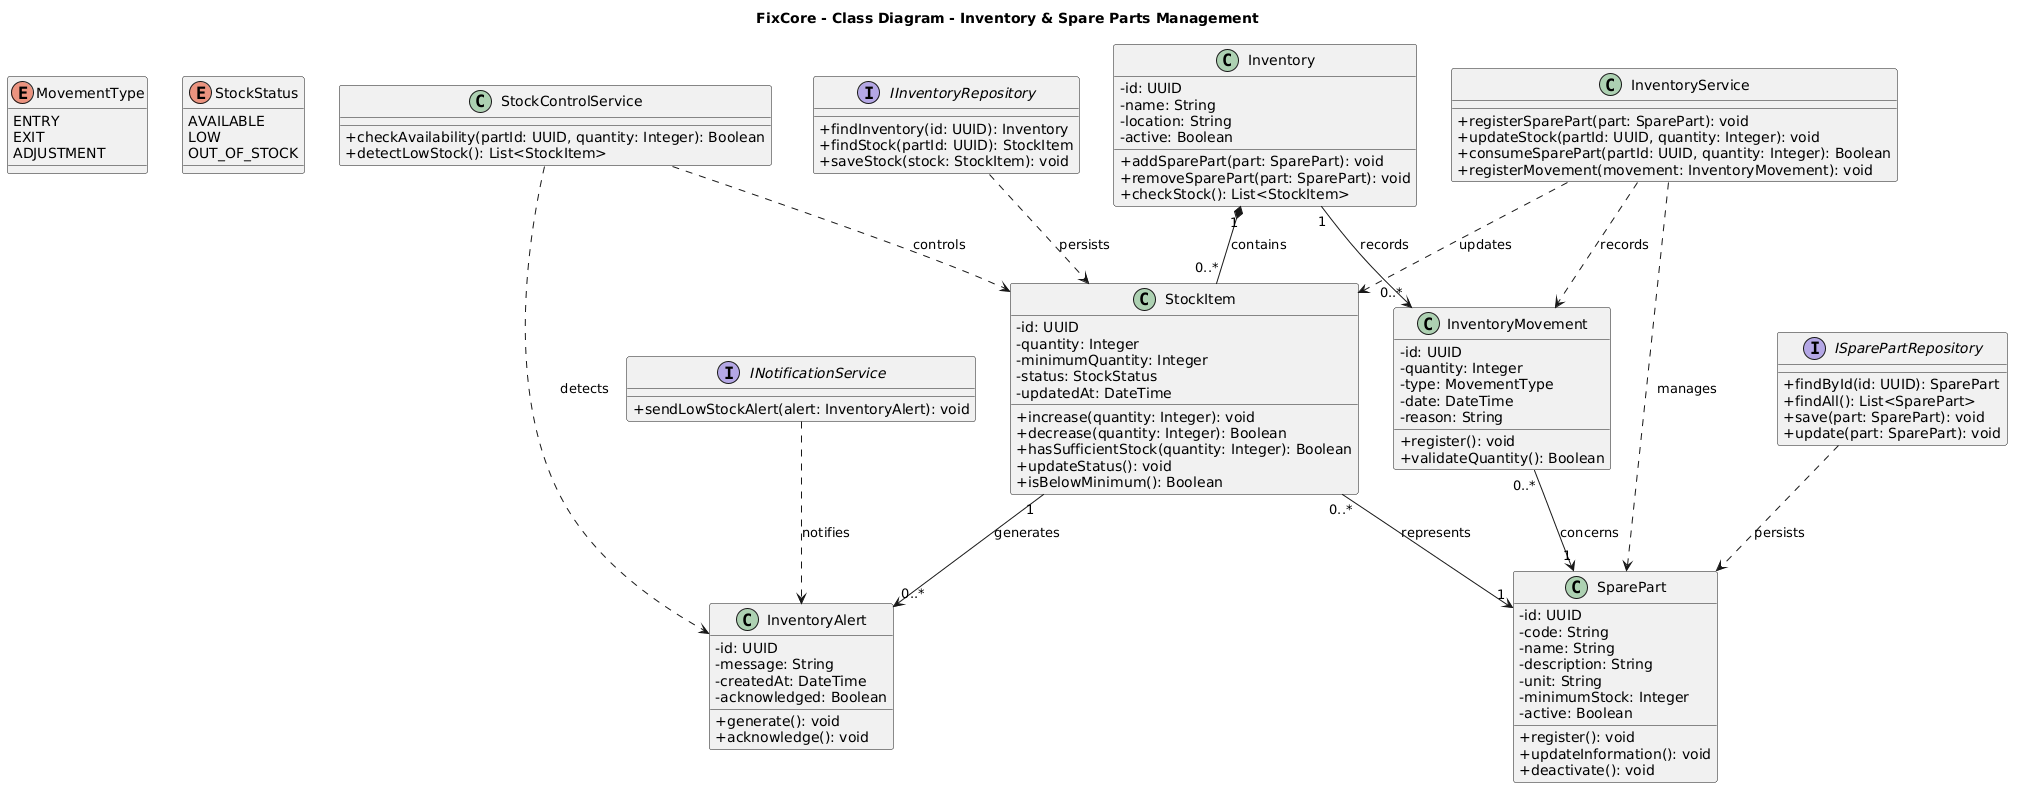

The diagram above was rendered by PlantUML. Its source (embedded in the PNG):
@startuml
title FixCore - Class Diagram - Inventory & Spare Parts Management

skinparam classAttributeIconSize 0

' ============================================================
' ENUMERACIONES
' ============================================================

enum MovementType {
    ENTRY
    EXIT
    ADJUSTMENT
}

enum StockStatus {
    AVAILABLE
    LOW
    OUT_OF_STOCK
}

' ============================================================
' CLASES
' ============================================================

class SparePart {
    - id: UUID
    - code: String
    - name: String
    - description: String
    - unit: String
    - minimumStock: Integer
    - active: Boolean

    + register(): void
    + updateInformation(): void
    + deactivate(): void
}

class Inventory {
    - id: UUID
    - name: String
    - location: String
    - active: Boolean

    + addSparePart(part: SparePart): void
    + removeSparePart(part: SparePart): void
    + checkStock(): List<StockItem>
}

class StockItem {
    - id: UUID
    - quantity: Integer
    - minimumQuantity: Integer
    - status: StockStatus
    - updatedAt: DateTime

    + increase(quantity: Integer): void
    + decrease(quantity: Integer): Boolean
    + hasSufficientStock(quantity: Integer): Boolean
    + updateStatus(): void
    + isBelowMinimum(): Boolean
}

class InventoryMovement {
    - id: UUID
    - quantity: Integer
    - type: MovementType
    - date: DateTime
    - reason: String

    + register(): void
    + validateQuantity(): Boolean
}

class InventoryAlert {
    - id: UUID
    - message: String
    - createdAt: DateTime
    - acknowledged: Boolean

    + generate(): void
    + acknowledge(): void
}

' ============================================================
' SERVICIOS
' ============================================================

class InventoryService {
    + registerSparePart(part: SparePart): void
    + updateStock(partId: UUID, quantity: Integer): void
    + consumeSparePart(partId: UUID, quantity: Integer): Boolean
    + registerMovement(movement: InventoryMovement): void
}

class StockControlService {
    + checkAvailability(partId: UUID, quantity: Integer): Boolean
    + detectLowStock(): List<StockItem>
}

' ============================================================
' INTERFACES
' ============================================================

interface ISparePartRepository {
    + findById(id: UUID): SparePart
    + findAll(): List<SparePart>
    + save(part: SparePart): void
    + update(part: SparePart): void
}

interface IInventoryRepository {
    + findInventory(id: UUID): Inventory
    + findStock(partId: UUID): StockItem
    + saveStock(stock: StockItem): void
}

interface INotificationService {
    + sendLowStockAlert(alert: InventoryAlert): void
}

' ============================================================
' RELACIONES
' ============================================================

Inventory "1" *-- "0..*" StockItem : contains

StockItem "0..*" --> "1" SparePart : represents

Inventory "1" --> "0..*" InventoryMovement : records

InventoryMovement "0..*" --> "1" SparePart : concerns

StockItem "1" --> "0..*" InventoryAlert : generates

InventoryService ..> SparePart : manages
InventoryService ..> StockItem : updates
InventoryService ..> InventoryMovement : records

StockControlService ..> StockItem : controls
StockControlService ..> InventoryAlert : detects

ISparePartRepository ..> SparePart : persists
IInventoryRepository ..> StockItem : persists

INotificationService ..> InventoryAlert : notifies
@enduml